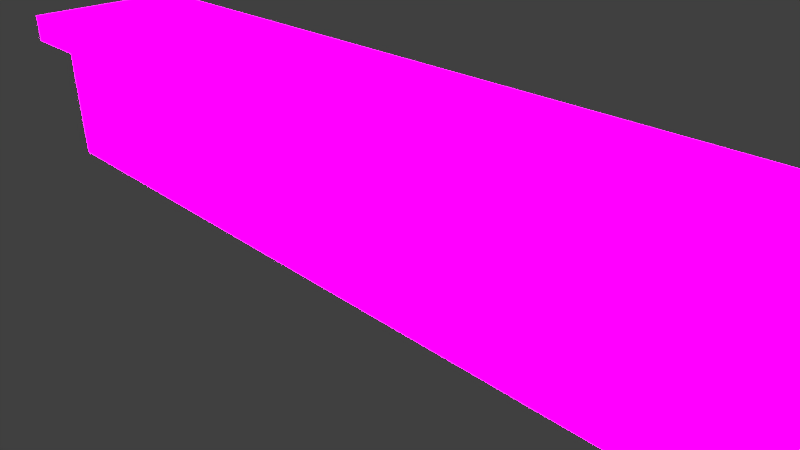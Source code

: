 # Source: bar_table_long_uni.blend  (saved by Blender 2.75.0; exported with 4.5.12 LTS)
import bpy
from mathutils import Matrix  # noqa: F401  (used for matrix-valued properties, if any)

bpy.ops.wm.read_factory_settings(use_empty=True)
scene = bpy.context.scene
scene.name = 'Scene'

# ---- collections
col_collection_1 = bpy.data.collections.new('Collection 1'); scene.collection.children.link(col_collection_1)

# ---- images (referenced by path relative to the original .blend; pixels are not part of the script)
import os
ASSET_DIR = os.environ.get("B2B_ASSET_DIR", "")  # directory of the original .blend (textures are referenced by path, not embedded)
HERE = os.path.dirname(os.path.abspath(__file__))  # packed textures are extracted next to this script under _unpacked/

def load_image(name, relpath, width, height, colorspace="sRGB"):
    """Load a texture the original file referenced (path relative to the .blend, or extracted next to this script)."""
    p = next((c for c in (os.path.join(HERE, relpath), os.path.join(ASSET_DIR, relpath)) if relpath and os.path.exists(c)), "")
    if p:
        img = bpy.data.images.load(p, check_existing=True)
        img.name = name
    else:  # same state as the original file: an image datablock whose file is absent (Cycles renders it pink)
        img = bpy.data.images.new(name, width, height)
        img.source = "FILE"
        img.filepath = "//" + (relpath or name)
    img.colorspace_settings.name = colorspace
    return img
img_bartop_jpg = load_image('bartop.jpg', 'images/bartop.jpg', 1024, 1024, 'sRGB')
img_barside_jpg = load_image('barside.jpg', 'images/barside.jpg', 1024, 1024, 'sRGB')

# ---- materials (node trees are filled in below, after node groups)
mat_bartop = bpy.data.materials.new('bartop')
mat_bartop.alpha_threshold = 0.0
mat_bartop.roughness = 0.5
mat_barside = bpy.data.materials.new('barside')
mat_barside.alpha_threshold = 0.0
mat_barside.roughness = 0.5
mat_barside.line_color = (0.0, 0.0, 0.0, 1.0)

# ---- material node trees
mat_bartop.use_nodes = True; mat_bartop.node_tree.nodes.clear()
_N = mat_bartop.node_tree.nodes; _L = mat_bartop.node_tree.links
n0 = _N.new('ShaderNodeMixShader'); n0.name = 'Mix Shader'; n0.location = (19, 382)
n1 = _N.new('ShaderNodeBsdfDiffuse'); n1.name = 'Diffuse BSDF'; n1.location = (-321, 522)
n2 = _N.new('ShaderNodeBsdfAnisotropic'); n2.name = 'Glossy BSDF'; n2.location = (-243, 380)
n2.width = 176
n2.distribution = 'GGX'
n2.inputs[1].default_value = 0.4472
n3 = _N.new('ShaderNodeTexImage'); n3.name = 'Image Texture'; n3.location = (-680, 309)
n3.width = 140
n3.image = img_bartop_jpg
n4 = _N.new('ShaderNodeMath'); n4.name = 'Math'; n4.location = (-190, 170)
n4.operation = 'MULTIPLY'
n5 = _N.new('ShaderNodeOutputMaterial'); n5.name = 'Material Output'; n5.location = (189, 161)
n6 = _N.new('ShaderNodeDisplacement'); n6.name = 'Displacement'; n6.location = (0, 0)
n6.inputs[1].default_value = 0.0
n6.inputs[2].default_value = 0.1
_L.new(n1.outputs[0], n0.inputs[1])
_L.new(n0.outputs[0], n5.inputs[0])
_L.new(n3.outputs[0], n1.inputs[0])
_L.new(n3.outputs[0], n2.inputs[0])
_L.new(n2.outputs[0], n0.inputs[2])
_L.new(n3.outputs[0], n4.inputs[0])
_L.new(n4.outputs[0], n6.inputs[0])
_L.new(n6.outputs[0], n5.inputs[2])
n5.is_active_output = True
mat_barside.use_nodes = True; mat_barside.node_tree.nodes.clear()
_N = mat_barside.node_tree.nodes; _L = mat_barside.node_tree.links
n0 = _N.new('ShaderNodeMixShader'); n0.name = 'Mix Shader'; n0.location = (19, 382)
n1 = _N.new('ShaderNodeBsdfDiffuse'); n1.name = 'Diffuse BSDF'; n1.location = (-321, 522)
n2 = _N.new('ShaderNodeBsdfAnisotropic'); n2.name = 'Glossy BSDF'; n2.location = (-243, 380)
n2.width = 176
n2.distribution = 'GGX'
n2.inputs[1].default_value = 0.4472
n3 = _N.new('ShaderNodeTexImage'); n3.name = 'Image Texture'; n3.location = (-680, 309)
n3.width = 140
n3.image = img_barside_jpg
n4 = _N.new('ShaderNodeMath'); n4.name = 'Math'; n4.location = (-190, 170)
n4.operation = 'MULTIPLY'
n5 = _N.new('ShaderNodeOutputMaterial'); n5.name = 'Material Output'; n5.location = (189, 161)
n6 = _N.new('ShaderNodeDisplacement'); n6.name = 'Displacement'; n6.location = (0, 0)
n6.inputs[1].default_value = 0.0
n6.inputs[2].default_value = 0.1
_L.new(n1.outputs[0], n0.inputs[1])
_L.new(n0.outputs[0], n5.inputs[0])
_L.new(n3.outputs[0], n1.inputs[0])
_L.new(n3.outputs[0], n2.inputs[0])
_L.new(n2.outputs[0], n0.inputs[2])
_L.new(n3.outputs[0], n4.inputs[0])
_L.new(n4.outputs[0], n6.inputs[0])
_L.new(n6.outputs[0], n5.inputs[2])
n5.is_active_output = True

# ---- world
world_world = bpy.data.worlds.new('World'); scene.world = world_world
world_world.color = (0.05088, 0.05088, 0.05088)
world_world.use_sun_shadow = False
world_world.sun_shadow_jitter_overblur = 0.0
world_world.cycles.sampling_method = 'MANUAL'
world_world.cycles.sample_map_resolution = 256

# ---- cameras
cam_camera = bpy.data.cameras.new('Camera')
cam_camera.clip_end = 100.0
cam_camera.lens = 35.0
cam_camera.sensor_width = 32.0
cam_camera.sensor_height = 18.0
cam_camera.ortho_scale = 7.314
cam_camera.dof.focus_distance = 0.0

# ---- lights
light_lamp = bpy.data.lights.new('Lamp', 'SUN')
light_lamp.transmission_factor = 0.0
light_lamp.cutoff_distance = 30.0
light_lamp.angle = 0.1993
light_lamp.energy = 200.0
light_lamp.shadow_buffer_clip_start = 1.001
light_lamp.shadow_soft_size = 0.1
light_lamp.shadow_cascade_max_distance = 1000.0
light_lamp.cycles.use_multiple_importance_sampling = False

# ---- meshes
me_cube_001 = bpy.data.meshes.new('Cube.001')
me_cube_001.from_pydata([(-1.0, -1.0, -1.0), (-1.0, -1.0, 1.0), (-1.0, 1.0, -1.0), (-1.0, 1.0, 1.0), (1.0, -1.0, -1.0), (1.0, -1.0, 1.0), (1.0, 1.0, -1.0), (1.0, 1.0, 1.0), (0.9091, 0.8333, -10.0), (0.9091, -0.8333, -10.0), (-0.9091, -0.8333, -10.0), (-0.9091, 0.8333, -10.0), (0.9091, 0.8333, 0.0), (0.9091, -0.8333, 0.0), (-0.9091, -0.8333, 0.0), (-0.9091, 0.8333, 0.0)], [], [(1, 3, 2, 0), (3, 7, 6, 2), (7, 5, 4, 6), (5, 1, 0, 4), (0, 2, 6, 4), (5, 7, 3, 1), (8, 9, 10, 11), (12, 15, 14, 13), (8, 12, 13, 9), (9, 13, 14, 10), (10, 14, 15, 11), (12, 8, 11, 15)])
me_cube_001.polygons.foreach_set('material_index', [0, 0, 0, 0, 0, 0, 1, 1, 1, 1, 1, 1])
_uv = me_cube_001.uv_layers.new(name='UVMap')
_uv.uv.foreach_set('vector', [0.3156, 0.5067, 0.6277, 0.5067, 0.6277, 0.3807, 0.3156, 0.3807, 0.9245, 0.5067, 0.6277, 0.5067, 0.6277, 0.007407, 0.9245, 0.007407, 0.3156, 0.5067, 0.003588, 0.5067, 0.003588, 0.3974, 0.3156, 0.3974, 0.937, 0.5067, 0.003588, 0.5067, 0.003588, 0.007407, 0.3156, 0.007407, 0.03073, 0.5067, 0.03073, 0.8609, 0.9626, 0.8609, 0.9626, 0.5067, 0.937, 0.5067, 0.937, 1.348, 0.003588, 1.348, 0.003588, 0.5067, 0.0, 0.0, 1.0, 0.0, 1.0, 1.0, 0.0, 1.0, 0.0, 0.0, 1.0, 0.0, 1.0, 1.0, 0.0, 1.0, 0.0, 0.0, 1.0, 0.0, 1.0, 1.0, 0.0, 1.0, 0.0, 0.0, 1.0, 0.0, 1.0, 1.0, 0.0, 1.0, 0.0, 0.0, 1.0, 0.0, 1.0, 1.0, 0.0, 1.0, 0.0, 0.0, 1.0, 0.0, 1.0, 1.0, 0.0, 1.0])
me_cube_001.materials.append(mat_bartop)
me_cube_001.materials.append(mat_barside)
me_cube_001.use_remesh_preserve_volume = False
me_cube_001.use_remesh_preserve_attributes = False
me_cube_001.use_mirror_vertex_groups = False
me_cube_001.update()

# ---- objects
ob_cube_001 = bpy.data.objects.new('Cube.001', me_cube_001)
ob_lamp = bpy.data.objects.new('Lamp', light_lamp)
ob_camera = bpy.data.objects.new('Camera', cam_camera)

# ---- transforms, parenting, visibility, modifiers, constraints
ob_cube_001.location = (0.0, 0.0, 2.0)
ob_cube_001.scale = (6.6, 1.2, 0.2)
ob_cube_001.lineart.crease_threshold = 0.0
ob_lamp.location = (-10.66, -8.874, 5.904)
ob_lamp.rotation_euler = (-0.7412, -1.27, 2.954)
ob_lamp.lock_rotations_4d = False
ob_lamp.empty_display_type = 'ARROWS'
ob_lamp.color = (0.0, 0.0, 0.0, 0.0)
ob_lamp.lineart.crease_threshold = 0.0
ob_camera.location = (7.481, -6.508, 5.344)
ob_camera.rotation_euler = (1.109, 0.01082, 0.8149)
ob_camera.lock_rotations_4d = False
ob_camera.empty_display_type = 'ARROWS'
ob_camera.color = (0.0, 0.0, 0.0, 0.0)
ob_camera.display_type = 'WIRE'
ob_camera.lineart.crease_threshold = 0.0

# ---- collection membership
col_collection_1.objects.link(ob_cube_001)
col_collection_1.objects.link(ob_lamp)
col_collection_1.objects.link(ob_camera)

# ---- scene / render settings (as saved in the file)
scene.camera = ob_camera
scene.frame_start = 1; scene.frame_end = 250; scene.frame_set(1)
scene.render.engine = 'CYCLES'
scene.render.resolution_percentage = 50
scene.render.dither_intensity = 0.0
scene.cycles.use_denoising = False
scene.cycles.samples = 10
scene.cycles.sampling_pattern = 'TABULATED_SOBOL'
scene.cycles.light_sampling_threshold = 0.0
scene.cycles.use_adaptive_sampling = False
scene.cycles.use_light_tree = False
scene.cycles.blur_glossy = 0.0
scene.cycles.pixel_filter_type = 'GAUSSIAN'
scene.cycles.sample_clamp_indirect = 0.0
scene.view_settings.view_transform = 'Standard'
bpy.context.view_layer.update()
